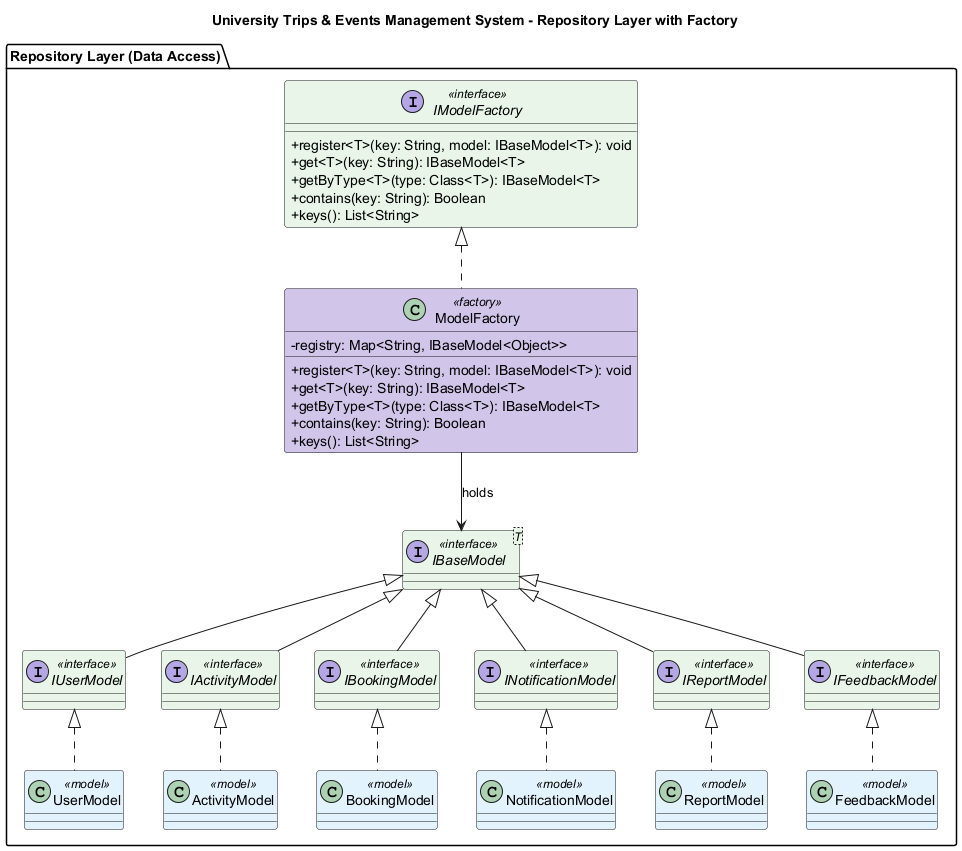

The diagram above was rendered by PlantUML. Its source (embedded in the PNG):
@startuml Model_Factory

' -------------------- Colors --------------------
!define INTERFACE_COLOR #E8F5E9
!define PROXY_COLOR #FFE0B2
!define MODEL_COLOR #E3F2FD
!define ENTITY_COLOR #E3F2FD
!define FACTORY_COLOR #D1C4E9

skinparam classAttributeIconSize 0
skinparam class {
    BackgroundColor<<interface>> INTERFACE_COLOR
    BackgroundColor<<proxy>> PROXY_COLOR
    BackgroundColor<<model>> MODEL_COLOR
    BackgroundColor<<entity>> ENTITY_COLOR
    BackgroundColor<<factory>> FACTORY_COLOR
}

title University Trips & Events Management System - Repository Layer with Factory

top to bottom direction

package "Repository Layer (Data Access)" {
    
    ' Base Repository Interface (aligned with Repository_Layer)
    interface IBaseModel<T> <<interface>>

    ' (Removed provider; factory registers model instances directly)

    ' Open-Closed, Generic Factory API
    interface IModelFactory <<interface>> {
        +register<T>(key: String, model: IBaseModel<T>): void
        +get<T>(key: String): IBaseModel<T>
        +getByType<T>(type: Class<T>): IBaseModel<T>
        +contains(key: String): Boolean
        +keys(): List<String>
    }

    ' Repository Model Interfaces (names only)
    interface IUserModel <<interface>>
    interface IActivityModel <<interface>>
    interface IBookingModel <<interface>>
    interface INotificationModel <<interface>>
    interface IReportModel <<interface>>
    interface IFeedbackModel <<interface>>

    ' Concrete Factory with a registry
    class ModelFactory <<factory>> {
        -registry: Map<String, IBaseModel<Object>>
        +register<T>(key: String, model: IBaseModel<T>): void
        +get<T>(key: String): IBaseModel<T>
        +getByType<T>(type: Class<T>): IBaseModel<T>
        +contains(key: String): Boolean
        +keys(): List<String>
    }

    ' Concrete Models
    class UserModel <<model>>
    class ActivityModel <<model>>
    class BookingModel <<model>>
    class NotificationModel <<model>>
    class ReportModel <<model>>
    class FeedbackModel <<model>>

    ' Relations (decoupled from concrete models)
    IModelFactory <|.. ModelFactory
    ModelFactory --> IBaseModel : holds
    IBaseModel <|-- IUserModel
    IBaseModel <|-- IActivityModel
    IBaseModel <|-- IBookingModel
    IBaseModel <|-- INotificationModel
    IBaseModel <|-- IReportModel
    IBaseModel <|-- IFeedbackModel
    IUserModel <|.. UserModel
    IActivityModel <|.. ActivityModel
    IBookingModel <|.. BookingModel
    INotificationModel <|.. NotificationModel
    IReportModel <|.. ReportModel
    IFeedbackModel <|.. FeedbackModel
}

@enduml